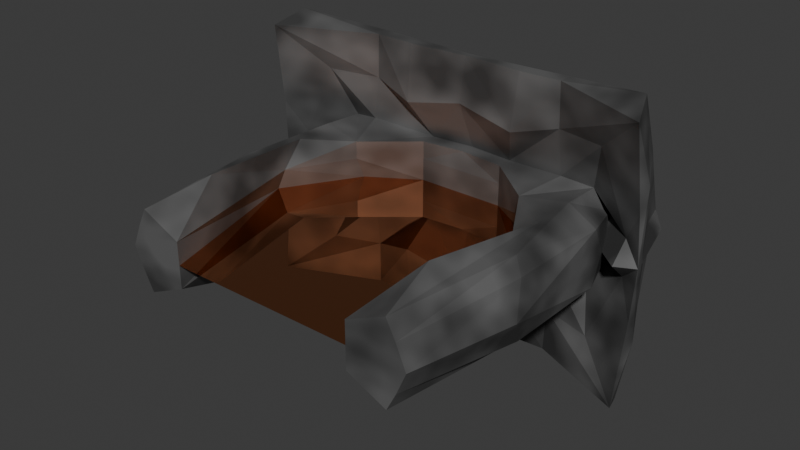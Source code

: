 # Source: Gate.blend  (saved by Blender 4.0.36; exported with 4.5.12 LTS)
import bpy
from mathutils import Matrix  # noqa: F401  (used for matrix-valued properties, if any)

bpy.ops.wm.read_factory_settings(use_empty=True)
scene = bpy.context.scene
scene.name = 'Scene'

# ---- collections
col_collection = bpy.data.collections.new('Collection'); scene.collection.children.link(col_collection)

# ---- materials (node trees are filled in below, after node groups)
mat_material_001 = bpy.data.materials.new('Material.001')
mat_material_001.use_transparent_shadow = False
mat_material_002 = bpy.data.materials.new('Material.002')
mat_material_002.use_transparent_shadow = False

# ---- material node trees
mat_material_001.use_nodes = True; mat_material_001.node_tree.nodes.clear()
_N = mat_material_001.node_tree.nodes; _L = mat_material_001.node_tree.links
n0 = _N.new('ShaderNodeBsdfPrincipled'); n0.name = 'Principled BSDF'; n0.location = (10, 300)
n0.inputs[3].default_value = 1.45
n1 = _N.new('ShaderNodeOutputMaterial'); n1.name = 'Material Output'; n1.location = (300, 300)
n2 = _N.new('ShaderNodeTexNoise'); n2.name = 'Noise Texture'; n2.location = (-510, 243)
n3 = _N.new('ShaderNodeValToRGB'); n3.name = 'Color Ramp'; n3.location = (-325, 270)
while len(n3.color_ramp.elements) > 1: n3.color_ramp.elements.remove(n3.color_ramp.elements[-1])
n3.color_ramp.elements[0].position = 0.3955; n3.color_ramp.elements[0].color = (0.03953, 0.03953, 0.03953, 1.0)
_e = n3.color_ramp.elements.new(0.5955); _e.color = (0.1201, 0.1201, 0.1201, 1.0)
_L.new(n0.outputs[0], n1.inputs[0])
_L.new(n2.outputs[1], n3.inputs[0])
_L.new(n3.outputs[0], n0.inputs[0])
n1.is_active_output = True
mat_material_002.use_nodes = True; mat_material_002.node_tree.nodes.clear()
_N = mat_material_002.node_tree.nodes; _L = mat_material_002.node_tree.links
n0 = _N.new('ShaderNodeBsdfPrincipled'); n0.name = 'Principled BSDF'; n0.location = (10, 300)
n0.inputs[0].default_value = (0.8025, 0.3028, 0.1289, 1.0)
n0.inputs[1].default_value = 1.0
n0.inputs[2].default_value = 0.0
n0.inputs[3].default_value = 1.45
n1 = _N.new('ShaderNodeOutputMaterial'); n1.name = 'Material Output'; n1.location = (300, 300)
_L.new(n0.outputs[0], n1.inputs[0])
n1.is_active_output = True

# ---- world
world_world = bpy.data.worlds.new('World'); scene.world = world_world
world_world.use_nodes = True; world_world.node_tree.nodes.clear()
_N = world_world.node_tree.nodes; _L = world_world.node_tree.links
n0 = _N.new('ShaderNodeOutputWorld'); n0.name = 'World Output'; n0.location = (300, 300)
n1 = _N.new('ShaderNodeBackground'); n1.name = 'Background'; n1.location = (10, 300)
n1.inputs[0].default_value = (0.05088, 0.05088, 0.05088, 1.0)
_L.new(n1.outputs[0], n0.inputs[0])
n0.is_active_output = True
world_world.color = (0.05088, 0.05088, 0.05088)
world_world.use_sun_shadow = False
world_world.sun_shadow_jitter_overblur = 0.0

# ---- meshes
me_cube_001 = bpy.data.meshes.new('Cube.001')
me_cube_001.from_pydata([(4.122, -3.122, 1.828), (4.665, 1.162, 1.447), (4.558, -5.342, 1.382), (5.209, -0.7422, 1.382), (5.346, 5.695, 2.201), (4.748, 2.575, 1.538), (3.209, 2.29, 1.382), (3.761, 6.393, 0.3725), (3.685, 3.794, 1.639), (4.7, 4.046, 1.458), (6.325, 4.293, 3.113), (3.518, 5.449, 2.192), (3.518, 3.794, 3.113), (1.818, 4.345, 2.54), (5.227, 3.324, 3.18), (1.518, 3.7, 1.382), (3.164, 6.281, 0.4934), (1.518, 4.241, 1.382), (5.5, 6.674, -2.972e-07), (4.459, 6.028, 1.899), (2.841, 6.036, 1.136), (4.459, 6.221, 1.372), (1.763, 5.999, 0.9119), (3.571, 6.221, 1.272), (2.277, 5.772, 2.05), (2.401, 6.123, 1.354), (3.181, 6.218, 1.309), (4.015, 6.221, 1.301), (2.001, 3.46, 2.705), (2.356, 4.609, 2.821), (6.426, 3.38, 5.027), (3.476, 4.265, 4.61), (3.476, 3.767, 4.61), (6.816, 2.33, 4.61), (2.07, 3.696, 4.61), (2.07, 4.174, 4.609), (4.548, 6.22, 0.6408), (3.209, -5.342, 0.7718), (4.385, 0.1411, 0.7718), (4.872, -5.342, 0.7718), (5.635, -1.109, 0.9946), (3.209, 2.29, 0.7718), (5.695, 2.59, 0.9685), (5.209, 4.241, 0.7718), (6.325, 4.499, 0.633), (6.325, 3.234, 0.633), (1.518, 3.7, 0.7718), (1.708, 6.674, -3.591e-07), (2.468, 6.178, 0.5009), (6.983, 3.045, 2.559), (6.918, 2.747, 1.777), (3.633, 6.674, -5.632e-07), (3.196, 6.674, -4.93e-07), (4.792, 6.674, -3.058e-07), (4.653, 6.674, -4.46e-07), (3.209, -5.342, 1.565e-07), (4.745, 0.1411, -8.319e-08), (5.209, -5.342, 1.565e-07), (5.989, -1.752, -4.392e-10), (3.209, 2.645, -1.926e-07), (5.667, 3.09, -2.121e-07), (5.346, 3.382, -2.249e-07), (6.295, 5.553, -2.647e-07), (6.325, 2.54, -1.881e-07), (1.518, 3.7, -2.388e-07), (2.719, 6.674, -3.987e-07), (6.914, 3.194, -2.166e-07), (6.977, 2.867, -2.023e-07), (1.748, 5.522, 1.304), (1.748, 4.683, 1.881), (1.723, 5.953, 0.5919), (1.933, 5.6, 1.328), (1.874, 6.08, 0.5581), (1.922, 4.76, 1.902), (4.173, 6.04, 0.9362), (3.882, 6.567, -3.495e-07), (3.251, 6.083, 0.6355), (5.2, 4.65, 3.368), (4.662, 5.753, 2.835), (3.656, 5.742, 0.6862), (3.8, 6.149, 0.5982), (3.532, 6.175, 0.5873), (3.967, 6.133, 0.7271), (3.058, 5.54, 1.865), (2.895, 5.764, 0.7844), (0.0, 4.332, 3.064), (0.0, 3.845, 1.396), (0.0, 4.351, 1.397), (0.0, 5.785, 0.6151), (0.0, 3.577, 3.113), (0.0, 3.818, 4.61), (0.0, 4.052, 4.61), (0.0, 3.7, 0.7718), (0.0, 6.674, -3.375e-07), (0.0, 3.7, -2.388e-07), (0.0, 4.534, 0.7695), (0.0, 4.351, 1.355), (0.0, 6.606, -3.025e-07), (5.008, 6.21, 0.4853), (4.634, 6.684, -4e-07), (4.122, -3.122, -1.828), (4.665, 1.162, -1.447), (4.558, -5.342, -1.382), (5.209, -0.7422, -1.382), (5.346, 5.695, -2.201), (4.748, 2.575, -1.538), (3.209, 2.29, -1.382), (3.761, 6.393, -0.3725), (3.685, 3.794, -1.639), (4.7, 4.046, -1.458), (6.325, 4.293, -3.113), (3.518, 5.449, -2.192), (3.518, 3.794, -3.113), (1.818, 4.345, -2.54), (5.227, 3.324, -3.18), (1.518, 3.7, -1.382), (3.164, 6.281, -0.4934), (1.518, 4.241, -1.382), (4.459, 6.028, -1.899), (2.841, 6.036, -1.136), (4.459, 6.221, -1.372), (1.763, 5.999, -0.9119), (3.571, 6.221, -1.272), (2.277, 5.772, -2.05), (2.401, 6.123, -1.354), (3.181, 6.218, -1.309), (4.015, 6.221, -1.301), (2.001, 3.46, -2.705), (2.356, 4.609, -2.821), (6.426, 3.38, -5.027), (3.476, 4.265, -4.61), (3.476, 3.767, -4.61), (6.816, 2.33, -4.61), (2.07, 3.696, -4.61), (2.07, 4.174, -4.609), (4.548, 6.22, -0.6408), (3.209, -5.342, -0.7718), (4.385, 0.1411, -0.7718), (4.872, -5.342, -0.7718), (5.635, -1.109, -0.9946), (3.209, 2.29, -0.7718), (5.695, 2.59, -0.9685), (5.209, 4.241, -0.7718), (6.325, 4.499, -0.633), (6.325, 3.234, -0.633), (1.518, 3.7, -0.7718), (2.468, 6.178, -0.5009), (6.983, 3.045, -2.559), (6.918, 2.747, -1.777), (1.748, 5.522, -1.304), (1.748, 4.683, -1.881), (1.723, 5.953, -0.5919), (1.933, 5.6, -1.328), (1.874, 6.08, -0.5581), (1.922, 4.76, -1.902), (4.173, 6.04, -0.9362), (3.251, 6.083, -0.6355), (5.2, 4.65, -3.368), (4.662, 5.753, -2.835), (3.656, 5.742, -0.6862), (3.8, 6.149, -0.5982), (3.532, 6.175, -0.5873), (3.967, 6.133, -0.7271), (3.058, 5.54, -1.865), (2.895, 5.764, -0.7844), (0.0, 4.332, -3.064), (0.0, 3.845, -1.396), (0.0, 4.351, -1.397), (0.0, 5.785, -0.6151), (0.0, 3.577, -3.113), (0.0, 3.818, -4.61), (0.0, 4.052, -4.61), (0.0, 3.7, -0.7718), (0.0, 4.534, -0.7695), (0.0, 4.351, -1.355), (5.008, 6.21, -0.4853), (-4.122, -3.122, 1.828), (-4.665, 1.162, 1.447), (-4.558, -5.342, 1.382), (-5.209, -0.7422, 1.382), (-5.346, 5.695, 2.201), (-4.748, 2.575, 1.538), (-3.209, 2.29, 1.382), (-3.761, 6.393, 0.3725), (-3.685, 3.794, 1.639), (-4.7, 4.046, 1.458), (-6.325, 4.293, 3.113), (-3.518, 5.449, 2.192), (-3.518, 3.794, 3.113), (-1.818, 4.345, 2.54), (-5.227, 3.324, 3.18), (-1.518, 3.7, 1.382), (-3.164, 6.281, 0.4934), (-1.518, 4.241, 1.382), (-5.5, 6.674, -2.972e-07), (-4.459, 6.028, 1.899), (-2.841, 6.036, 1.136), (-4.459, 6.221, 1.372), (-1.763, 5.999, 0.9119), (-3.571, 6.221, 1.272), (-2.277, 5.772, 2.05), (-2.401, 6.123, 1.354), (-3.181, 6.218, 1.309), (-4.015, 6.221, 1.301), (-2.001, 3.46, 2.705), (-2.356, 4.609, 2.821), (-6.426, 3.38, 5.027), (-3.476, 4.265, 4.61), (-3.476, 3.767, 4.61), (-6.816, 2.33, 4.61), (-2.07, 3.696, 4.61), (-2.07, 4.174, 4.609), (-4.548, 6.22, 0.6408), (-3.209, -5.342, 0.7718), (-4.385, 0.1411, 0.7718), (-4.872, -5.342, 0.7718), (-5.635, -1.109, 0.9946), (-3.209, 2.29, 0.7718), (-5.695, 2.59, 0.9685), (-5.209, 4.241, 0.7718), (-6.325, 4.499, 0.633), (-6.325, 3.234, 0.633), (-1.518, 3.7, 0.7718), (-1.708, 6.674, -3.591e-07), (-2.468, 6.178, 0.5009), (-6.983, 3.045, 2.559), (-6.918, 2.747, 1.777), (-3.633, 6.674, -5.632e-07), (-3.196, 6.674, -4.93e-07), (-4.792, 6.674, -3.058e-07), (-4.653, 6.674, -4.46e-07), (-3.209, -5.342, 1.565e-07), (-4.745, 0.1411, -8.319e-08), (-5.209, -5.342, 1.565e-07), (-5.989, -1.752, -4.392e-10), (-3.209, 2.645, -1.926e-07), (-5.667, 3.09, -2.121e-07), (-5.346, 3.382, -2.249e-07), (-6.295, 5.553, -2.647e-07), (-6.325, 2.54, -1.881e-07), (-1.518, 3.7, -2.388e-07), (-2.719, 6.674, -3.987e-07), (-6.914, 3.194, -2.166e-07), (-6.977, 2.867, -2.023e-07), (-1.748, 5.522, 1.304), (-1.748, 4.683, 1.881), (-1.723, 5.953, 0.5919), (-1.933, 5.6, 1.328), (-1.874, 6.08, 0.5581), (-1.922, 4.76, 1.902), (-4.173, 6.04, 0.9362), (-3.882, 6.567, -3.495e-07), (-3.251, 6.083, 0.6355), (-5.2, 4.65, 3.368), (-4.662, 5.753, 2.835), (-3.656, 5.742, 0.6862), (-3.8, 6.149, 0.5982), (-3.532, 6.175, 0.5873), (-3.967, 6.133, 0.7271), (-3.058, 5.54, 1.865), (-2.895, 5.764, 0.7844), (-5.008, 6.21, 0.4853), (-4.634, 6.684, -4e-07), (-4.122, -3.122, -1.828), (-4.665, 1.162, -1.447), (-4.558, -5.342, -1.382), (-5.209, -0.7422, -1.382), (-5.346, 5.695, -2.201), (-4.748, 2.575, -1.538), (-3.209, 2.29, -1.382), (-3.761, 6.393, -0.3725), (-3.685, 3.794, -1.639), (-4.7, 4.046, -1.458), (-6.325, 4.293, -3.113), (-3.518, 5.449, -2.192), (-3.518, 3.794, -3.113), (-1.818, 4.345, -2.54), (-5.227, 3.324, -3.18), (-1.518, 3.7, -1.382), (-3.164, 6.281, -0.4934), (-1.518, 4.241, -1.382), (-4.459, 6.028, -1.899), (-2.841, 6.036, -1.136), (-4.459, 6.221, -1.372), (-1.763, 5.999, -0.9119), (-3.571, 6.221, -1.272), (-2.277, 5.772, -2.05), (-2.401, 6.123, -1.354), (-3.181, 6.218, -1.309), (-4.015, 6.221, -1.301), (-2.001, 3.46, -2.705), (-2.356, 4.609, -2.821), (-6.426, 3.38, -5.027), (-3.476, 4.265, -4.61), (-3.476, 3.767, -4.61), (-6.816, 2.33, -4.61), (-2.07, 3.696, -4.61), (-2.07, 4.174, -4.609), (-4.548, 6.22, -0.6408), (-3.209, -5.342, -0.7718), (-4.385, 0.1411, -0.7718), (-4.872, -5.342, -0.7718), (-5.635, -1.109, -0.9946), (-3.209, 2.29, -0.7718), (-5.695, 2.59, -0.9685), (-5.209, 4.241, -0.7718), (-6.325, 4.499, -0.633), (-6.325, 3.234, -0.633), (-1.518, 3.7, -0.7718), (-2.468, 6.178, -0.5009), (-6.983, 3.045, -2.559), (-6.918, 2.747, -1.777), (-1.748, 5.522, -1.304), (-1.748, 4.683, -1.881), (-1.723, 5.953, -0.5919), (-1.933, 5.6, -1.328), (-1.874, 6.08, -0.5581), (-1.922, 4.76, -1.902), (-4.173, 6.04, -0.9362), (-3.251, 6.083, -0.6355), (-5.2, 4.65, -3.368), (-4.662, 5.753, -2.835), (-3.656, 5.742, -0.6862), (-3.8, 6.149, -0.5982), (-3.532, 6.175, -0.5873), (-3.967, 6.133, -0.7271), (-3.058, 5.54, -1.865), (-2.895, 5.764, -0.7844), (-5.008, 6.21, -0.4853)], [], [(39, 40, 3, 2), (2, 3, 1, 0), (37, 39, 2, 0), (4, 18, 21), (25, 22, 70, 72), (1, 3, 5, 6), (38, 1, 6, 41), (48, 47, 22, 25), (27, 21, 7), (26, 23, 7, 16), (4, 19, 74, 78), (6, 5, 9, 8), (28, 12, 32, 34), (17, 8, 12, 28), (8, 9, 14, 12), (10, 11, 31, 30), (6, 8, 17, 15), (41, 6, 15, 46), (26, 20, 76, 81), (13, 29, 73, 69), (25, 26, 16), (24, 20, 26, 25), (10, 4, 78, 77), (23, 27, 7), (27, 23, 80, 82), (19, 4, 21, 27), (32, 33, 30, 31), (32, 31, 35, 34), (11, 29, 35, 31), (12, 14, 33, 32), (44, 10, 30, 49), (14, 45, 50, 33), (33, 50, 49, 30), (9, 43, 45, 14), (5, 42, 43, 9), (3, 40, 42, 5), (0, 1, 38, 37), (7, 21, 36), (4, 18, 98, 36, 21), (18, 4, 10, 44), (16, 48, 25), (36, 54, 51, 7), (50, 45, 63, 67), (42, 40, 58, 60), (48, 16, 52, 65), (44, 49, 66, 62), (38, 41, 59, 56), (39, 37, 55, 57), (16, 7, 51, 52), (43, 42, 60, 61), (49, 50, 67, 66), (40, 39, 57, 58), (37, 38, 56, 55), (47, 48, 65), (41, 46, 64, 59), (44, 62, 53, 18), (45, 43, 61, 63), (98, 18, 53, 99), (29, 13, 35), (71, 68, 69, 73), (68, 71, 72, 70), (29, 24, 71, 73), (24, 25, 72, 71), (78, 74, 75, 79, 77), (75, 76, 84, 83, 79), (76, 75, 80, 81), (75, 74, 82, 80), (29, 11, 79, 83), (23, 26, 81, 80), (11, 10, 77, 79), (24, 29, 83, 84), (19, 27, 82, 74), (20, 24, 84, 76), (13, 69, 96, 85), (69, 68, 95, 96), (70, 22, 88, 97), (68, 70, 97, 95), (15, 17, 87, 86), (34, 35, 91, 90), (46, 15, 86, 92), (64, 46, 92, 94), (28, 34, 90, 89), (22, 47, 93, 88), (17, 28, 89, 87), (35, 13, 85, 91), (36, 98, 99, 54), (138, 102, 103, 139), (102, 100, 101, 103), (136, 100, 102, 138), (104, 18, 120), (124, 153, 151, 121), (101, 106, 105, 103), (137, 140, 106, 101), (146, 124, 121, 47), (126, 107, 120), (125, 116, 107, 122), (104, 158, 155, 118), (106, 108, 109, 105), (127, 133, 131, 112), (117, 127, 112, 108), (108, 112, 114, 109), (110, 129, 130, 111), (106, 115, 117, 108), (140, 145, 115, 106), (125, 161, 156, 119), (113, 150, 154, 128), (124, 116, 125), (123, 124, 125, 119), (110, 157, 158, 104), (122, 107, 126), (126, 162, 160, 122), (118, 126, 120, 104), (131, 130, 129, 132), (131, 133, 134, 130), (111, 130, 134, 128), (112, 131, 132, 114), (143, 147, 129, 110), (114, 132, 148, 144), (132, 129, 147, 148), (109, 114, 144, 142), (105, 109, 142, 141), (103, 105, 141, 139), (100, 136, 137, 101), (107, 135, 120), (120, 18, 175, 135), (18, 143, 110, 104), (116, 124, 146), (135, 107, 51, 54), (148, 67, 63, 144), (141, 60, 58, 139), (146, 65, 52, 116), (143, 62, 66, 147), (137, 56, 59, 140), (138, 57, 55, 136), (116, 52, 51, 107), (142, 61, 60, 141), (147, 66, 67, 148), (139, 58, 57, 138), (136, 55, 56, 137), (47, 65, 146), (140, 59, 64, 145), (143, 18, 53, 62), (144, 63, 61, 142), (175, 99, 53, 18), (128, 134, 113), (152, 154, 150, 149), (149, 151, 153, 152), (128, 154, 152, 123), (123, 152, 153, 124), (158, 157, 159, 75, 155), (75, 159, 163, 164, 156), (156, 161, 160, 75), (75, 160, 162, 155), (128, 163, 159, 111), (122, 160, 161, 125), (111, 159, 157, 110), (123, 164, 163, 128), (118, 155, 162, 126), (119, 156, 164, 123), (113, 165, 174, 150), (150, 174, 173, 149), (151, 97, 168, 121), (149, 173, 97, 151), (115, 166, 167, 117), (133, 170, 171, 134), (145, 172, 166, 115), (64, 94, 172, 145), (127, 169, 170, 133), (121, 168, 93, 47), (117, 167, 169, 127), (134, 171, 165, 113), (135, 54, 99, 175), (215, 178, 179, 216), (178, 176, 177, 179), (213, 176, 178, 215), (180, 197, 194), (201, 248, 246, 198), (177, 182, 181, 179), (214, 217, 182, 177), (224, 201, 198, 223), (203, 183, 197), (202, 192, 183, 199), (180, 254, 250, 195), (182, 184, 185, 181), (204, 210, 208, 188), (193, 204, 188, 184), (184, 188, 190, 185), (186, 206, 207, 187), (182, 191, 193, 184), (217, 222, 191, 182), (202, 257, 252, 196), (189, 245, 249, 205), (201, 192, 202), (200, 201, 202, 196), (186, 253, 254, 180), (199, 183, 203), (203, 258, 256, 199), (195, 203, 197, 180), (208, 207, 206, 209), (208, 210, 211, 207), (187, 207, 211, 205), (188, 208, 209, 190), (220, 225, 206, 186), (190, 209, 226, 221), (209, 206, 225, 226), (185, 190, 221, 219), (181, 185, 219, 218), (179, 181, 218, 216), (176, 213, 214, 177), (183, 212, 197), (180, 197, 212, 261, 194), (194, 220, 186, 180), (192, 201, 224), (212, 183, 227, 230), (226, 243, 239, 221), (218, 236, 234, 216), (224, 241, 228, 192), (220, 238, 242, 225), (214, 232, 235, 217), (215, 233, 231, 213), (192, 228, 227, 183), (219, 237, 236, 218), (225, 242, 243, 226), (216, 234, 233, 215), (213, 231, 232, 214), (223, 241, 224), (217, 235, 240, 222), (220, 194, 229, 238), (221, 239, 237, 219), (261, 262, 229, 194), (205, 211, 189), (247, 249, 245, 244), (244, 246, 248, 247), (205, 249, 247, 200), (200, 247, 248, 201), (254, 253, 255, 251, 250), (251, 255, 259, 260, 252), (252, 257, 256, 251), (251, 256, 258, 250), (205, 259, 255, 187), (199, 256, 257, 202), (187, 255, 253, 186), (200, 260, 259, 205), (195, 250, 258, 203), (196, 252, 260, 200), (189, 85, 96, 245), (245, 96, 95, 244), (246, 97, 88, 198), (244, 95, 97, 246), (191, 86, 87, 193), (210, 90, 91, 211), (222, 92, 86, 191), (240, 94, 92, 222), (204, 89, 90, 210), (198, 88, 93, 223), (193, 87, 89, 204), (211, 91, 85, 189), (212, 230, 262, 261), (301, 302, 266, 265), (265, 266, 264, 263), (299, 301, 265, 263), (267, 283, 194), (287, 284, 314, 316), (264, 266, 268, 269), (300, 264, 269, 303), (309, 223, 284, 287), (289, 283, 270), (288, 285, 270, 279), (267, 281, 318, 321), (269, 268, 272, 271), (290, 275, 294, 296), (280, 271, 275, 290), (271, 272, 277, 275), (273, 274, 293, 292), (269, 271, 280, 278), (303, 269, 278, 308), (288, 282, 319, 324), (276, 291, 317, 313), (287, 288, 279), (286, 282, 288, 287), (273, 267, 321, 320), (285, 289, 270), (289, 285, 323, 325), (281, 267, 283, 289), (294, 295, 292, 293), (294, 293, 297, 296), (274, 291, 297, 293), (275, 277, 295, 294), (306, 273, 292, 310), (277, 307, 311, 295), (295, 311, 310, 292), (272, 305, 307, 277), (268, 304, 305, 272), (266, 302, 304, 268), (263, 264, 300, 299), (270, 283, 298), (283, 298, 328, 194), (194, 267, 273, 306), (279, 309, 287), (298, 230, 227, 270), (311, 307, 239, 243), (304, 302, 234, 236), (309, 279, 228, 241), (306, 310, 242, 238), (300, 303, 235, 232), (301, 299, 231, 233), (279, 270, 227, 228), (305, 304, 236, 237), (310, 311, 243, 242), (302, 301, 233, 234), (299, 300, 232, 231), (223, 309, 241), (303, 308, 240, 235), (306, 238, 229, 194), (307, 305, 237, 239), (328, 194, 229, 262), (291, 276, 297), (315, 312, 313, 317), (312, 315, 316, 314), (291, 286, 315, 317), (286, 287, 316, 315), (321, 318, 251, 322, 320), (251, 319, 327, 326, 322), (319, 251, 323, 324), (251, 318, 325, 323), (291, 274, 322, 326), (285, 288, 324, 323), (274, 273, 320, 322), (286, 291, 326, 327), (281, 289, 325, 318), (282, 286, 327, 319), (276, 313, 174, 165), (313, 312, 173, 174), (314, 284, 168, 97), (312, 314, 97, 173), (278, 280, 167, 166), (296, 297, 171, 170), (308, 278, 166, 172), (240, 308, 172, 94), (290, 296, 170, 169), (284, 223, 93, 168), (280, 290, 169, 167), (297, 276, 165, 171), (298, 328, 262, 230)])
_uv = me_cube_001.uv_layers.new(name='UVMap')
_uv.uv.foreach_set('vector', [0.3378, 0.4229, 0.3309, 0.5453, 0.3189, 0.5592, 0.3189, 0.425, 0.4055, 0.432, 0.5471, 0.4119, 0.6058, 0.4287, 0.4748, 0.4455, 0.4042, 0.4736, 0.4042, 0.4223, 0.4055, 0.432, 0.4748, 0.4455, 0.6234, 0.36, 0.554, 0.3636, 0.597, 0.332, 0.559, 0.8965, 0.5727, 0.8769, 0.5826, 0.8756, 0.5836, 0.8803, 0.6058, 0.4287, 0.5471, 0.4119, 0.6495, 0.4261, 0.6404, 0.4736, 0.573, 0.4373, 0.6058, 0.4287, 0.6404, 0.4736, 0.6392, 0.4736, 0.5702, 0.2707, 0.554, 0.2467, 0.5831, 0.2492, 0.5966, 0.2687, 0.5948, 0.3183, 0.597, 0.332, 0.5659, 0.3103, 0.595, 0.2926, 0.5939, 0.3046, 0.5659, 0.3103, 0.5698, 0.2921, 0.6234, 0.36, 0.6135, 0.3322, 0.5838, 0.3235, 0.6428, 0.3388, 0.6404, 0.4736, 0.6495, 0.4261, 0.6947, 0.4276, 0.6873, 0.4589, 0.2261, 0.1535, 0.2389, 0.1067, 0.285, 0.108, 0.285, 0.1514, 0.1856, 0.1684, 0.1934, 0.1016, 0.2389, 0.1067, 0.2261, 0.1535, 0.1934, 0.1016, 0.1879, 0.07026, 0.2408, 0.05398, 0.2389, 0.1067, 0.6536, 0.392, 0.6234, 0.304, 0.6998, 0.3041, 0.7141, 0.3962, 0.6404, 0.4736, 0.6873, 0.4589, 0.7005, 0.5258, 0.6839, 0.5258, 0.3843, 0.7093, 0.4031, 0.7093, 0.4037, 0.7615, 0.3849, 0.7615, 0.15, 0.8796, 0.1584, 0.8879, 0.1418, 0.8988, 0.133, 0.8976, 0.6359, 0.253, 0.6442, 0.2692, 0.6156, 0.2557, 0.6151, 0.2505, 0.5966, 0.2687, 0.595, 0.2926, 0.5698, 0.2921, 0.301, 0.6915, 0.301, 0.673, 0.3031, 0.6611, 0.3085, 0.6847, 0.6536, 0.392, 0.6234, 0.36, 0.6428, 0.3388, 0.661, 0.3568, 0.5939, 0.3046, 0.5948, 0.3183, 0.5659, 0.3103, 0.1254, 0.8721, 0.1382, 0.8771, 0.1253, 0.8948, 0.1215, 0.8895, 0.6135, 0.3322, 0.6234, 0.36, 0.597, 0.332, 0.5948, 0.3183, 0.36, 0.3176, 0.4042, 0.4206, 0.371, 0.4086, 0.3446, 0.3176, 0.36, 0.3176, 0.3446, 0.3176, 0.3474, 0.2742, 0.3622, 0.2742, 0.6234, 0.304, 0.6442, 0.2692, 0.6999, 0.2609, 0.6998, 0.3041, 0.2389, 0.1067, 0.2408, 0.05398, 0.2845, 0.004972, 0.285, 0.108, 0.7797, 0.5325, 0.7859, 0.456, 0.8141, 0.3969, 0.8279, 0.4731, 0.2408, 0.05398, 0.1621, 0.02011, 0.1972, 0.001825, 0.2845, 0.004972, 0.8483, 0.4098, 0.8364, 0.4972, 0.8279, 0.4731, 0.8141, 0.3969, 0.1879, 0.07026, 0.1668, 0.05455, 0.1621, 0.02011, 0.2408, 0.05398, 0.6495, 0.4261, 0.6488, 0.3969, 0.6992, 0.4119, 0.6947, 0.4276, 0.5471, 0.4119, 0.535, 0.3987, 0.6488, 0.3969, 0.6495, 0.4261, 0.8585, 0.1676, 0.8702, 0.03492, 0.8911, 0.06754, 0.8911, 0.2406, 0.5659, 0.3103, 0.597, 0.332, 0.5744, 0.3348, 0.6234, 0.36, 0.554, 0.3636, 0.5697, 0.349, 0.5744, 0.3348, 0.597, 0.332, 0.7087, 0.552, 0.7371, 0.4841, 0.7859, 0.456, 0.7797, 0.5325, 0.5698, 0.2921, 0.5702, 0.2707, 0.5966, 0.2687, 0.5744, 0.3348, 0.554, 0.3375, 0.554, 0.306, 0.5659, 0.3103, 0.1972, 0.001825, 0.1621, 0.02011, 0.1423, 0.02011, 0.1424, 6.226e-09, 0.3317, 0.6563, 0.3309, 0.5453, 0.3616, 0.5235, 0.3616, 0.6715, 0.5702, 0.2707, 0.5698, 0.2921, 0.554, 0.2925, 0.554, 0.2778, 0.7797, 0.5325, 0.8279, 0.4731, 0.823, 0.552, 0.7478, 0.552, 0.8911, 0.06754, 0.8911, 0.01069, 0.9149, -3.205e-09, 0.9149, 0.06512, 0.2705, 0.7924, 0.2705, 0.8437, 0.2467, 0.8437, 0.2467, 0.782, 0.5698, 0.2921, 0.5659, 0.3103, 0.554, 0.306, 0.554, 0.2925, 0.3378, 0.7093, 0.3317, 0.6563, 0.3616, 0.6715, 0.3616, 0.6825, 0.8279, 0.4731, 0.8364, 0.4972, 0.8332, 0.552, 0.823, 0.552, 0.3309, 0.5453, 0.3378, 0.4229, 0.3616, 0.4206, 0.3616, 0.5235, 0.8911, 0.2406, 0.8911, 0.06754, 0.9149, 0.06512, 0.9149, 0.2406, 0.554, 0.2467, 0.5702, 0.2707, 0.554, 0.2778, 0.3843, 0.7093, 0.3849, 0.7615, 0.3611, 0.7615, 0.3606, 0.7093, 0.7797, 0.5325, 0.7478, 0.552, 0.7039, 0.552, 0.7087, 0.552, 0.1756, 0.8269, 0.1878, 0.782, 0.1993, 0.808, 0.1878, 0.8461, 0.5697, 0.349, 0.554, 0.3636, 0.554, 0.3417, 0.554, 0.3369, 0.6442, 0.2692, 0.6359, 0.253, 0.6999, 0.2609, 0.301, 0.7188, 0.3067, 0.7213, 0.3063, 0.7459, 0.301, 0.7434, 0.3123, 0.7199, 0.3178, 0.7188, 0.3178, 0.7433, 0.3132, 0.7425, 0.7324, 0.3103, 0.741, 0.3513, 0.7202, 0.3623, 0.7141, 0.3319, 0.741, 0.3513, 0.7345, 0.3747, 0.7141, 0.3892, 0.7202, 0.3623, 0.6491, 0.772, 0.6389, 0.83, 0.6447, 0.8615, 0.6249, 0.8341, 0.6249, 0.7484, 0.5542, 0.3138, 0.5745, 0.295, 0.5796, 0.2845, 0.6132, 0.2897, 0.5766, 0.3079, 0.1418, 0.8988, 0.1174, 0.9115, 0.1253, 0.8948, 0.133, 0.8976, 0.1174, 0.9115, 0.1174, 0.8815, 0.1215, 0.8895, 0.1253, 0.8948, 0.6442, 0.2692, 0.6234, 0.304, 0.5766, 0.3079, 0.6132, 0.2897, 0.1382, 0.8771, 0.15, 0.8796, 0.133, 0.8976, 0.1253, 0.8948, 0.6234, 0.304, 0.6536, 0.392, 0.661, 0.3568, 0.5766, 0.3079, 0.6186, 0.2653, 0.6442, 0.2692, 0.6132, 0.2897, 0.5796, 0.2845, 0.1179, 0.8505, 0.1254, 0.8721, 0.1215, 0.8895, 0.1174, 0.8815, 0.3086, 0.5719, 0.3151, 0.5441, 0.3162, 0.5834, 0.3086, 0.5874, 0.6359, 0.253, 0.6151, 0.2505, 0.5994, 0.1971, 0.6521, 0.197, 0.6151, 0.2505, 0.596, 0.2494, 0.581, 0.1969, 0.5994, 0.1971, 0.5826, 0.8756, 0.5727, 0.8769, 0.582, 0.8224, 0.6006, 0.8224, 0.06961, 0.8869, 0.05875, 0.8823, 0.05875, 0.8258, 0.1174, 0.8466, 0.6839, 0.5258, 0.7005, 0.5258, 0.7039, 0.5726, 0.6883, 0.5726, 0.3622, 0.2742, 0.3474, 0.2742, 0.3512, 0.2103, 0.3584, 0.2103, 0.3849, 0.7615, 0.4037, 0.7615, 0.4042, 0.8083, 0.3849, 0.8083, 0.3611, 0.7615, 0.3849, 0.7615, 0.3849, 0.8083, 0.3611, 0.8083, 0.2261, 0.1535, 0.285, 0.1514, 0.2851, 0.2153, 0.2388, 0.2153, 0.5831, 0.2492, 0.554, 0.2467, 0.554, 0.194, 0.5743, 0.1952, 0.1856, 0.1684, 0.2261, 0.1535, 0.2388, 0.2153, 0.1861, 0.2153, 0.6999, 0.2609, 0.6359, 0.253, 0.6521, 0.197, 0.7001, 0.1972, 0.5744, 0.3348, 0.5697, 0.349, 0.554, 0.3369, 0.554, 0.3375, 0.3854, 0.4229, 0.4042, 0.425, 0.4042, 0.5592, 0.3923, 0.5453, 0.001133, 0.7469, 0.07034, 0.7335, 0.2016, 0.7503, 0.1428, 0.767, -1.331e-08, 0.7053, 0.07034, 0.7335, 0.001133, 0.7469, -1.107e-08, 0.7566, 0.1465, 0.8505, 0.1465, 0.782, 0.1756, 0.8267, 0.517, 0.7484, 0.5416, 0.7646, 0.5405, 0.7693, 0.5306, 0.768, 0.2016, 0.7503, 0.2362, 0.7053, 0.2453, 0.7528, 0.1428, 0.767, 0.1689, 0.7416, 0.2351, 0.7053, 0.2362, 0.7053, 0.2016, 0.7503, 0.5393, 0.2708, 0.5131, 0.2689, 0.5269, 0.2494, 0.554, 0.2467, 0.5146, 0.3185, 0.543, 0.3104, 0.5124, 0.3322, 0.5144, 0.2928, 0.5394, 0.2921, 0.543, 0.3104, 0.5155, 0.3048, 0.4877, 0.3603, 0.4681, 0.3392, 0.5261, 0.3236, 0.4965, 0.3325, 0.2362, 0.7053, 0.283, 0.72, 0.2904, 0.7513, 0.2453, 0.7528, 0.05922, 0.1535, 0.0005519, 0.1514, 0.0005807, 0.108, 0.04677, 0.1067, 0.1004, 0.1684, 0.05922, 0.1535, 0.04677, 0.1067, 0.09226, 0.1016, 0.09226, 0.1016, 0.04677, 0.1067, 0.0445, 0.05398, 0.09793, 0.07026, 0.4618, 0.3924, 0.4042, 0.3969, 0.4157, 0.3047, 0.4884, 0.3043, 0.2362, 0.7053, 0.2797, 0.6531, 0.2963, 0.6531, 0.283, 0.72, 0.3367, 0.7093, 0.3373, 0.7615, 0.3184, 0.7615, 0.3179, 0.7093, 0.3032, 0.8758, 0.2863, 0.8577, 0.295, 0.8566, 0.3116, 0.8677, 0.4793, 0.2534, 0.4991, 0.2507, 0.4984, 0.256, 0.4703, 0.2696, 0.5131, 0.2689, 0.5394, 0.2921, 0.5144, 0.2928, 0.301, 0.6306, 0.3086, 0.6375, 0.303, 0.6611, 0.301, 0.6492, 0.4618, 0.3924, 0.4533, 0.3573, 0.4681, 0.3392, 0.4877, 0.3603, 0.5155, 0.3048, 0.543, 0.3104, 0.5146, 0.3185, 0.2785, 0.8832, 0.2747, 0.8658, 0.2785, 0.8605, 0.2913, 0.8783, 0.4965, 0.3325, 0.5146, 0.3185, 0.5124, 0.3322, 0.4877, 0.3603, 0.3293, 0.3176, 0.3446, 0.3176, 0.3182, 0.4086, 0.2851, 0.4206, 0.3293, 0.3176, 0.3271, 0.2742, 0.3418, 0.2742, 0.3446, 0.3176, 0.4884, 0.3043, 0.4157, 0.3047, 0.4158, 0.2615, 0.4703, 0.2696, 0.04677, 0.1067, 0.0005807, 0.108, 2.921e-08, 0.004972, 0.0445, 0.05398, 0.7797, 0.5716, 0.8279, 0.631, 0.8141, 0.7072, 0.7859, 0.6481, 0.0445, 0.05398, 2.921e-08, 0.004972, 0.08756, 0.001825, 0.1231, 0.02011, 0.8483, 0.6943, 0.8141, 0.7072, 0.8279, 0.631, 0.8364, 0.6069, 0.09793, 0.07026, 0.0445, 0.05398, 0.1231, 0.02011, 0.1192, 0.05455, 0.2453, 0.7528, 0.2904, 0.7513, 0.2952, 0.767, 0.2447, 0.782, 0.1428, 0.767, 0.2453, 0.7528, 0.2447, 0.782, 0.1308, 0.7802, 0.9713, 0.1676, 0.9387, 0.2406, 0.9387, 0.06754, 0.9595, 0.03492, 0.543, 0.3104, 0.5349, 0.3349, 0.5124, 0.3322, 0.1756, 0.8267, 0.1465, 0.782, 0.1606, 0.7982, 0.1744, 0.804, 0.7087, 0.552, 0.7797, 0.5716, 0.7859, 0.6481, 0.7371, 0.62, 0.5394, 0.2921, 0.5131, 0.2689, 0.5393, 0.2708, 0.5349, 0.3349, 0.543, 0.3104, 0.554, 0.306, 0.554, 0.3375, 0.08756, 0.001825, 0.1424, 6.226e-09, 0.1423, 0.02011, 0.1231, 0.02011, 0.3915, 0.6563, 0.3616, 0.6715, 0.3616, 0.5235, 0.3923, 0.5453, 0.5393, 0.2708, 0.554, 0.2778, 0.554, 0.2925, 0.5394, 0.2921, 0.7797, 0.5716, 0.7478, 0.552, 0.823, 0.552, 0.8279, 0.631, 0.9387, 0.06754, 0.9149, 0.06512, 0.9149, -3.205e-09, 0.9387, 0.01069, 0.2229, 0.7924, 0.2467, 0.782, 0.2467, 0.8437, 0.2229, 0.8437, 0.5394, 0.2921, 0.554, 0.2925, 0.554, 0.306, 0.543, 0.3104, 0.3854, 0.7093, 0.3616, 0.6825, 0.3616, 0.6715, 0.3915, 0.6563, 0.8279, 0.631, 0.823, 0.552, 0.8332, 0.552, 0.8364, 0.6069, 0.3923, 0.5453, 0.3616, 0.5235, 0.3616, 0.4206, 0.3854, 0.4229, 0.9387, 0.2406, 0.9149, 0.2406, 0.9149, 0.06512, 0.9387, 0.06754, 0.554, 0.2467, 0.554, 0.2778, 0.5393, 0.2708, 0.3367, 0.7093, 0.3606, 0.7093, 0.3611, 0.7615, 0.3373, 0.7615, 0.7797, 0.5716, 0.7087, 0.552, 0.7039, 0.552, 0.7478, 0.552, 0.301, 0.4976, 0.3177, 0.4824, 0.3188, 0.5222, 0.301, 0.5441, 0.5398, 0.3491, 0.554, 0.3369, 0.554, 0.3417, 0.554, 0.3636, 0.4703, 0.2696, 0.4158, 0.2615, 0.4793, 0.2534, 0.301, 0.7188, 0.301, 0.6939, 0.3063, 0.6915, 0.3067, 0.7162, 0.3123, 0.765, 0.3133, 0.7437, 0.3178, 0.7433, 0.3178, 0.7665, 0.7863, 0.3892, 0.768, 0.3675, 0.7742, 0.3372, 0.795, 0.3481, 0.795, 0.3481, 0.7742, 0.3372, 0.768, 0.3103, 0.7884, 0.3247, 0.6976, 0.8378, 0.6734, 0.8615, 0.6734, 0.7757, 0.6932, 0.7484, 0.6874, 0.7799, 0.5542, 0.3138, 0.5343, 0.308, 0.4983, 0.29, 0.5312, 0.2846, 0.5353, 0.2951, 0.295, 0.8566, 0.2863, 0.8577, 0.2785, 0.8605, 0.2705, 0.8435, 0.2705, 0.8435, 0.2785, 0.8605, 0.2747, 0.8658, 0.2705, 0.8739, 0.4703, 0.2696, 0.4983, 0.29, 0.5343, 0.308, 0.4884, 0.3043, 0.2913, 0.8783, 0.2785, 0.8605, 0.2863, 0.8577, 0.3032, 0.8758, 0.4884, 0.3043, 0.5343, 0.308, 0.4533, 0.3573, 0.4618, 0.3924, 0.4922, 0.2656, 0.5312, 0.2846, 0.4983, 0.29, 0.4703, 0.2696, 0.2709, 0.9049, 0.2705, 0.8739, 0.2747, 0.8658, 0.2785, 0.8832, 0.301, 0.6029, 0.301, 0.5874, 0.3086, 0.5913, 0.3076, 0.6306, 0.4793, 0.2534, 0.4632, 0.1974, 0.5159, 0.1972, 0.4991, 0.2507, 0.4991, 0.2507, 0.5159, 0.1972, 0.5336, 0.197, 0.5156, 0.2496, 0.5405, 0.7693, 0.559, 0.8224, 0.5397, 0.8224, 0.5306, 0.768, 0.01143, 0.8836, 3.538e-09, 0.8222, 0.05875, 0.8432, 0.02296, 0.8869, 0.2797, 0.6531, 0.2841, 0.6063, 0.2997, 0.6063, 0.2963, 0.6531, 0.3271, 0.2742, 0.3309, 0.2103, 0.3381, 0.2103, 0.3418, 0.2742, 0.3373, 0.7615, 0.3373, 0.8083, 0.318, 0.8083, 0.3184, 0.7615, 0.3611, 0.7615, 0.3611, 0.8083, 0.3373, 0.8083, 0.3373, 0.7615, 0.05922, 0.1535, 0.04668, 0.2153, 0.0006012, 0.2153, 0.0005519, 0.1514, 0.8775, 0.2406, 0.8847, 0.295, 0.8585, 0.295, 0.8585, 0.2423, 0.1004, 0.1684, 0.09994, 0.2153, 0.04668, 0.2153, 0.05922, 0.1535, 0.4158, 0.2615, 0.416, 0.1979, 0.4632, 0.1974, 0.4793, 0.2534, 0.5349, 0.3349, 0.554, 0.3375, 0.554, 0.3369, 0.5398, 0.3491, 0.9148, 0.3992, 0.9336, 0.4013, 0.9336, 0.5355, 0.9216, 0.5215, 0.4055, 0.7133, 0.4748, 0.6998, 0.6058, 0.7166, 0.5471, 0.7334, 0.4042, 0.6717, 0.4748, 0.6998, 0.4055, 0.7133, 0.4042, 0.723, 0.6234, 0.03037, 0.597, 0.05709, 0.554, 0.02448, 0.559, 0.7484, 0.5836, 0.7646, 0.5826, 0.7693, 0.5727, 0.768, 0.6058, 0.7166, 0.6404, 0.6717, 0.6495, 0.7191, 0.5471, 0.7334, 0.573, 0.7079, 0.6392, 0.6717, 0.6404, 0.6717, 0.6058, 0.7166, 0.5702, 0.1186, 0.5966, 0.1207, 0.5831, 0.1405, 0.554, 0.1414, 0.5948, 0.07078, 0.5659, 0.07844, 0.597, 0.05709, 0.595, 0.09648, 0.5698, 0.09698, 0.5659, 0.07844, 0.5939, 0.08447, 0.6234, 0.03037, 0.6428, 0.05136, 0.5838, 0.06616, 0.6135, 0.05732, 0.6404, 0.6717, 0.6873, 0.6863, 0.6947, 0.7177, 0.6495, 0.7191, 0.2261, 0.277, 0.285, 0.2792, 0.285, 0.3226, 0.2389, 0.3238, 0.1856, 0.2621, 0.2261, 0.277, 0.2389, 0.3238, 0.1934, 0.329, 0.1934, 0.329, 0.2389, 0.3238, 0.2408, 0.3766, 0.1879, 0.3603, 0.6536, 0.002028, 0.7141, -9.415e-09, 0.6998, 0.08978, 0.6234, 0.08708, 0.6404, 0.6717, 0.6839, 0.6195, 0.7005, 0.6195, 0.6873, 0.6863, 0.3843, 0.9073, 0.3849, 0.8552, 0.4037, 0.8552, 0.4031, 0.9073, 0.184, 0.8752, 0.201, 0.8932, 0.1923, 0.8944, 0.1756, 0.8835, 0.6359, 0.141, 0.6151, 0.1427, 0.6156, 0.1372, 0.6442, 0.124, 0.5966, 0.1207, 0.5698, 0.09698, 0.595, 0.09648, 0.3161, 0.6915, 0.3086, 0.6847, 0.314, 0.6611, 0.3161, 0.673, 0.6536, 0.002028, 0.661, 0.03621, 0.6428, 0.05136, 0.6234, 0.03037, 0.5939, 0.08447, 0.5659, 0.07844, 0.5948, 0.07078, 0.2086, 0.8677, 0.2125, 0.8851, 0.2088, 0.8904, 0.1958, 0.8726, 0.6135, 0.05732, 0.5948, 0.07078, 0.597, 0.05709, 0.6234, 0.03037, 0.36, 0.103, 0.3446, 0.103, 0.371, 0.01201, 0.4042, -2.954e-09, 0.36, 0.103, 0.3622, 0.1465, 0.3474, 0.1465, 0.3446, 0.103, 0.6234, 0.08708, 0.6998, 0.08978, 0.6999, 0.1333, 0.6442, 0.124, 0.2389, 0.3238, 0.285, 0.3226, 0.2845, 0.4256, 0.2408, 0.3766, 0.7827, 0.1356, 0.7345, 0.07618, 0.7483, 0.0, 0.7765, 0.05907, 0.2408, 0.3766, 0.2845, 0.4256, 0.1972, 0.4288, 0.1621, 0.4105, 0.7141, 0.01289, 0.7483, 0.0, 0.7345, 0.07618, 0.7259, 0.1003, 0.1879, 0.3603, 0.2408, 0.3766, 0.1621, 0.4105, 0.1668, 0.376, 0.6495, 0.7191, 0.6947, 0.7177, 0.6992, 0.7334, 0.6488, 0.7484, 0.5471, 0.7334, 0.6495, 0.7191, 0.6488, 0.7484, 0.535, 0.7465, 0.517, 0.9159, 0.4844, 0.9889, 0.4844, 0.8159, 0.5053, 0.7833, 0.5659, 0.07844, 0.5744, 0.05438, 0.597, 0.05709, 0.6234, 0.03037, 0.597, 0.05709, 0.5744, 0.05438, 0.5697, 0.04024, 0.554, 0.02448, 0.8537, 0.1551, 0.7827, 0.1356, 0.7765, 0.05907, 0.8252, 0.08719, 0.5698, 0.09698, 0.5966, 0.1207, 0.5702, 0.1186, 0.5744, 0.05438, 0.5659, 0.07844, 0.554, 0.08203, 0.554, 0.0506, 0.1972, 0.4288, 0.1424, 0.4306, 0.1423, 0.4105, 0.1621, 0.4105, 0.9208, 0.6326, 0.8909, 0.6478, 0.8909, 0.4998, 0.9216, 0.5215, 0.5702, 0.1186, 0.554, 0.1102, 0.554, 0.09552, 0.5698, 0.09698, 0.7827, 0.1356, 0.8146, 0.1551, 0.7394, 0.1551, 0.7345, 0.07618, 0.4844, 0.8159, 0.4606, 0.8135, 0.4606, 0.7484, 0.4844, 0.7591, 0.2229, 0.8541, 0.2467, 0.8437, 0.2467, 0.9055, 0.2229, 0.9055, 0.5698, 0.09698, 0.554, 0.09552, 0.554, 0.08203, 0.5659, 0.07844, 0.9148, 0.6856, 0.8909, 0.6588, 0.8909, 0.6478, 0.9208, 0.6326, 0.7345, 0.07618, 0.7394, 0.1551, 0.7291, 0.1551, 0.7259, 0.1003, 0.9216, 0.5215, 0.8909, 0.4998, 0.8909, 0.3969, 0.9148, 0.3992, 0.4844, 0.9889, 0.4606, 0.9889, 0.4606, 0.8135, 0.4844, 0.8159, 0.554, 0.1414, 0.554, 0.1102, 0.5702, 0.1186, 0.3843, 0.9073, 0.3606, 0.9073, 0.3611, 0.8552, 0.3849, 0.8552, 0.7827, 0.1356, 0.8537, 0.1551, 0.8585, 0.1551, 0.8146, 0.1551, 0.3189, 0.4672, 0.3021, 0.4824, 0.301, 0.4426, 0.3189, 0.4206, 0.5697, 0.04024, 0.554, 0.05117, 0.554, 0.04631, 0.554, 0.02448, 0.6442, 0.124, 0.6999, 0.1333, 0.6359, 0.141, 0.3123, 0.7188, 0.3123, 0.7434, 0.307, 0.7459, 0.3067, 0.7213, 0.3068, 0.7468, 0.3059, 0.7694, 0.301, 0.7704, 0.301, 0.7459, 0.7496, 0.3103, 0.768, 0.3319, 0.7618, 0.3623, 0.741, 0.3513, 0.741, 0.3513, 0.7618, 0.3623, 0.768, 0.3892, 0.7476, 0.3747, 0.6006, 0.772, 0.6249, 0.7484, 0.6249, 0.8341, 0.605, 0.8615, 0.6108, 0.83, 0.5542, 0.07451, 0.5766, 0.08253, 0.6132, 0.1011, 0.5796, 0.1059, 0.5745, 0.09457, 0.1923, 0.8944, 0.201, 0.8932, 0.2088, 0.8904, 0.2167, 0.9071, 0.2167, 0.9071, 0.2088, 0.8904, 0.2125, 0.8851, 0.2167, 0.877, 0.6442, 0.124, 0.6132, 0.1011, 0.5766, 0.08253, 0.6234, 0.08708, 0.1958, 0.8726, 0.2088, 0.8904, 0.201, 0.8932, 0.184, 0.8752, 0.6234, 0.08708, 0.5766, 0.08253, 0.661, 0.03621, 0.6536, 0.002028, 0.6186, 0.1249, 0.5796, 0.1059, 0.6132, 0.1011, 0.6442, 0.124, 0.2162, 0.8461, 0.2167, 0.877, 0.2125, 0.8851, 0.2086, 0.8677, 0.3086, 0.5719, 0.3086, 0.5874, 0.301, 0.5834, 0.3021, 0.5441, 0.6359, 0.141, 0.6521, 0.197, 0.5994, 0.1971, 0.6151, 0.1427, 0.6151, 0.1427, 0.5994, 0.1971, 0.581, 0.1969, 0.596, 0.1416, 0.5826, 0.7693, 0.6006, 0.8224, 0.582, 0.8224, 0.5727, 0.768, 0.1057, 0.7852, 0.1174, 0.8466, 0.05875, 0.8258, 0.0943, 0.782, 0.6839, 0.6195, 0.6883, 0.5726, 0.7039, 0.5726, 0.7005, 0.6195, 0.3622, 0.1465, 0.3584, 0.2103, 0.3512, 0.2103, 0.3474, 0.1465, 0.3849, 0.8552, 0.3849, 0.8083, 0.4042, 0.8083, 0.4037, 0.8552, 0.3611, 0.8552, 0.3611, 0.8083, 0.3849, 0.8083, 0.3849, 0.8552, 0.2261, 0.277, 0.2388, 0.2153, 0.2851, 0.2153, 0.285, 0.2792, 0.5831, 0.1405, 0.5743, 0.1952, 0.554, 0.194, 0.554, 0.1414, 0.1856, 0.2621, 0.1861, 0.2153, 0.2388, 0.2153, 0.2261, 0.277, 0.6999, 0.1333, 0.7001, 0.1972, 0.6521, 0.197, 0.6359, 0.141, 0.5744, 0.05438, 0.554, 0.0506, 0.554, 0.05117, 0.5697, 0.04024, 0.8671, 0.3992, 0.8602, 0.5215, 0.8483, 0.5355, 0.8483, 0.4013, 0.001133, 0.4657, 0.1428, 0.4456, 0.2016, 0.4623, 0.07034, 0.4791, -2.197e-08, 0.5073, -2.421e-08, 0.456, 0.001133, 0.4657, 0.07034, 0.4791, 0.1465, 0.8505, 0.1174, 0.8267, 0.1465, 0.782, 0.517, 0.8965, 0.5306, 0.8769, 0.5405, 0.8756, 0.5416, 0.8803, 0.2016, 0.4623, 0.1428, 0.4456, 0.2453, 0.4598, 0.2362, 0.5073, 0.1689, 0.471, 0.2016, 0.4623, 0.2362, 0.5073, 0.2351, 0.5073, 0.5393, 0.1187, 0.554, 0.1414, 0.5269, 0.1406, 0.5131, 0.1209, 0.5146, 0.07096, 0.5124, 0.05728, 0.543, 0.07849, 0.5144, 0.09666, 0.5155, 0.08464, 0.543, 0.07849, 0.5394, 0.09704, 0.4877, 0.03067, 0.4965, 0.05758, 0.5261, 0.06629, 0.4681, 0.05174, 0.2362, 0.5073, 0.2453, 0.4598, 0.2904, 0.4613, 0.283, 0.4926, 0.05922, 0.277, 0.04677, 0.3238, 0.0005807, 0.3226, 0.0005519, 0.2792, 0.1004, 0.2621, 0.09226, 0.329, 0.04677, 0.3238, 0.05922, 0.277, 0.09226, 0.329, 0.09793, 0.3603, 0.0445, 0.3766, 0.04677, 0.3238, 0.4618, 0.002452, 0.4884, 0.08738, 0.4157, 0.09041, 0.4042, 0.0006844, 0.2362, 0.5073, 0.283, 0.4926, 0.2963, 0.5595, 0.2797, 0.5595, 0.3367, 0.9073, 0.3179, 0.9073, 0.3184, 0.8552, 0.3373, 0.8552, 0.279, 0.8144, 0.2705, 0.8062, 0.2872, 0.7952, 0.2959, 0.7963, 0.4793, 0.1413, 0.4703, 0.1244, 0.4984, 0.1375, 0.4991, 0.1429, 0.5131, 0.1209, 0.5144, 0.09666, 0.5394, 0.09704, 0.3162, 0.6306, 0.3162, 0.6492, 0.3143, 0.6611, 0.3086, 0.6375, 0.8432, 0.3103, 0.8432, 0.3616, 0.8279, 0.3764, 0.8219, 0.34, 0.5155, 0.08464, 0.5146, 0.07096, 0.543, 0.07849, 0.3037, 0.8217, 0.2908, 0.8168, 0.3037, 0.7991, 0.3075, 0.8044, 0.4965, 0.05758, 0.4877, 0.03067, 0.5124, 0.05728, 0.5146, 0.07096, 0.3293, 0.103, 0.2851, 2.254e-09, 0.3182, 0.01201, 0.3446, 0.103, 0.3293, 0.103, 0.3446, 0.103, 0.3418, 0.1465, 0.3271, 0.1465, 0.4884, 0.08738, 0.4703, 0.1244, 0.4158, 0.1339, 0.4157, 0.09041, 0.04677, 0.3238, 0.0445, 0.3766, 1.082e-08, 0.4256, 0.0005807, 0.3226, 0.7827, 0.1747, 0.7765, 0.2512, 0.7483, 0.3103, 0.7345, 0.2341, 0.0445, 0.3766, 0.1231, 0.4105, 0.08756, 0.4288, 1.082e-08, 0.4256, 0.7141, 0.2974, 0.7259, 0.21, 0.7345, 0.2341, 0.7483, 0.3103, 0.09793, 0.3603, 0.1192, 0.376, 0.1231, 0.4105, 0.0445, 0.3766, 0.2453, 0.4598, 0.2447, 0.4306, 0.2952, 0.4456, 0.2904, 0.4613, 0.1428, 0.4456, 0.1308, 0.4324, 0.2447, 0.4306, 0.2453, 0.4598, 0.4042, 0.9159, 0.416, 0.7833, 0.4368, 0.8159, 0.4368, 0.9889, 0.543, 0.07849, 0.5124, 0.05728, 0.5349, 0.05447, 0.1174, 0.8267, 0.1186, 0.804, 0.1324, 0.7982, 0.1465, 0.782, 0.8537, 0.1551, 0.8252, 0.2231, 0.7765, 0.2512, 0.7827, 0.1747, 0.5394, 0.09704, 0.5393, 0.1187, 0.5131, 0.1209, 0.5349, 0.05447, 0.554, 0.0506, 0.554, 0.08203, 0.543, 0.07849, 0.08756, 0.4288, 0.1231, 0.4105, 0.1423, 0.4105, 0.1424, 0.4306, 0.8611, 0.6326, 0.8602, 0.5215, 0.8909, 0.4998, 0.8909, 0.6478, 0.5393, 0.1187, 0.5394, 0.09704, 0.554, 0.09552, 0.554, 0.1102, 0.7827, 0.1747, 0.7345, 0.2341, 0.7394, 0.1551, 0.8146, 0.1551, 0.4368, 0.8159, 0.4368, 0.7591, 0.4606, 0.7484, 0.4606, 0.8135, 0.2705, 0.8541, 0.2705, 0.9055, 0.2467, 0.9055, 0.2467, 0.8437, 0.5394, 0.09704, 0.543, 0.07849, 0.554, 0.08203, 0.554, 0.09552, 0.8671, 0.6856, 0.8611, 0.6326, 0.8909, 0.6478, 0.8909, 0.6588, 0.7345, 0.2341, 0.7259, 0.21, 0.7291, 0.1551, 0.7394, 0.1551, 0.8602, 0.5215, 0.8671, 0.3992, 0.8909, 0.3969, 0.8909, 0.4998, 0.4368, 0.9889, 0.4368, 0.8159, 0.4606, 0.8135, 0.4606, 0.9889, 0.554, 0.1414, 0.5393, 0.1187, 0.554, 0.1102, 0.3367, 0.9073, 0.3373, 0.8552, 0.3611, 0.8552, 0.3606, 0.9073, 0.7827, 0.1747, 0.8146, 0.1551, 0.8585, 0.1551, 0.8537, 0.1551, 0.2229, 0.801, 0.2108, 0.8459, 0.1993, 0.8201, 0.2108, 0.782, 0.5398, 0.04031, 0.554, 0.02448, 0.554, 0.04631, 0.554, 0.05117, 0.4703, 0.1244, 0.4793, 0.1413, 0.4158, 0.1339, 0.3142, 0.7188, 0.3085, 0.7162, 0.3089, 0.6915, 0.3142, 0.6939, 0.7034, 0.7702, 0.6976, 0.7714, 0.6976, 0.7484, 0.7025, 0.749, 0.8036, 0.3892, 0.795, 0.3481, 0.8158, 0.3372, 0.8219, 0.3675, 0.795, 0.3481, 0.8015, 0.3247, 0.8219, 0.3103, 0.8158, 0.3372, 0.6491, 0.8378, 0.6593, 0.7799, 0.6535, 0.7484, 0.6734, 0.7757, 0.6734, 0.8615, 0.5542, 0.07451, 0.5353, 0.09466, 0.5312, 0.106, 0.4983, 0.1014, 0.5343, 0.08263, 0.2872, 0.7952, 0.3116, 0.782, 0.3037, 0.7991, 0.2959, 0.7963, 0.3116, 0.782, 0.3116, 0.8125, 0.3075, 0.8044, 0.3037, 0.7991, 0.4703, 0.1244, 0.4884, 0.08738, 0.5343, 0.08263, 0.4983, 0.1014, 0.2908, 0.8168, 0.279, 0.8144, 0.2959, 0.7963, 0.3037, 0.7991, 0.4884, 0.08738, 0.4618, 0.002452, 0.4533, 0.03667, 0.5343, 0.08263, 0.4922, 0.1252, 0.4703, 0.1244, 0.4983, 0.1014, 0.5312, 0.106, 0.3113, 0.8435, 0.3037, 0.8217, 0.3075, 0.8044, 0.3116, 0.8125, 0.3162, 0.6029, 0.3097, 0.6306, 0.3086, 0.5913, 0.3162, 0.5874, 0.4793, 0.1413, 0.4991, 0.1429, 0.5159, 0.1972, 0.4632, 0.1974, 0.4991, 0.1429, 0.5156, 0.1418, 0.5336, 0.197, 0.5159, 0.1972, 0.5405, 0.8756, 0.5306, 0.8769, 0.5397, 0.8224, 0.559, 0.8224, 0.04774, 0.782, 0.05875, 0.7868, 0.05875, 0.8432, 3.538e-09, 0.8222, 0.2797, 0.5595, 0.2963, 0.5595, 0.2997, 0.6063, 0.2841, 0.6063, 0.3271, 0.1465, 0.3418, 0.1465, 0.3381, 0.2103, 0.3309, 0.2103, 0.3373, 0.8552, 0.3184, 0.8552, 0.318, 0.8083, 0.3373, 0.8083, 0.3611, 0.8552, 0.3373, 0.8552, 0.3373, 0.8083, 0.3611, 0.8083, 0.05922, 0.277, 0.0005519, 0.2792, 0.0006012, 0.2153, 0.04668, 0.2153, 0.8775, 0.3494, 0.8585, 0.3477, 0.8585, 0.295, 0.8847, 0.295, 0.1004, 0.2621, 0.05922, 0.277, 0.04668, 0.2153, 0.09994, 0.2153, 0.4158, 0.1339, 0.4793, 0.1413, 0.4632, 0.1974, 0.416, 0.1979, 0.5349, 0.05447, 0.5398, 0.04031, 0.554, 0.05117, 0.554, 0.0506])
me_cube_001.materials.append(mat_material_001)
me_cube_001.materials.append(mat_material_002)
me_cube_001.update()
me_cube_002 = bpy.data.meshes.new('Cube.002')
me_cube_002.from_pydata([(3.209, -5.342, 1.565e-07), (4.745, 0.1411, -8.319e-08), (3.209, 2.645, -1.926e-07), (1.518, 3.7, -2.388e-07), (0.0, 3.7, -2.388e-07), (0.0, -5.342, 1.565e-07), (-3.209, -5.342, 1.565e-07), (-4.745, 0.1411, -8.319e-08), (-3.209, 2.645, -1.926e-07), (-1.518, 3.7, -2.388e-07)], [], [(3, 2, 1, 0, 5, 4), (9, 4, 5, 6, 7, 8)])
me_cube_002.polygons.foreach_set('material_index', [1, 1])
_uv = me_cube_002.uv_layers.new(name='UVMap')
_uv.uv.foreach_set('vector', [0.9824, 0.9004, 0.9499, 0.9526, 0.8728, 1.0, 0.7039, 0.9526, 0.7039, 0.8536, 0.9824, 0.8536, 0.9824, 0.8067, 0.9824, 0.8536, 0.7039, 0.8536, 0.7039, 0.7546, 0.8728, 0.7072, 0.9499, 0.7546])
me_cube_002.materials.append(mat_material_001)
me_cube_002.materials.append(mat_material_002)
me_cube_002.update()

# ---- objects
ob_cube = bpy.data.objects.new('Cube', me_cube_001)
ob_cube_001 = bpy.data.objects.new('Cube.001', me_cube_002)

# ---- transforms, parenting, visibility, modifiers, constraints
ob_cube.location = (0.0, 0.0, 0.0)
ob_cube_001.location = (0.0, 0.0, 0.0)

# ---- collection membership
col_collection.objects.link(ob_cube)
col_collection.objects.link(ob_cube_001)

# ---- scene / render settings (as saved in the file)
scene.frame_start = 1; scene.frame_end = 250; scene.frame_set(44)
scene.render.engine = 'BLENDER_EEVEE_NEXT'
scene.cycles.sampling_pattern = 'TABULATED_SOBOL'
bpy.context.view_layer.update()

# ---- added for rendering (the .blend has no active camera and no usable light): camera, sun
cam_auto = bpy.data.cameras.new('AutoCamera')
cam_auto.lens = 50.0
cam_auto.sensor_width = 36.0
cam_auto.clip_end = 1000.0
ob_auto_camera = bpy.data.objects.new('AutoCamera', cam_auto)
scene.collection.objects.link(ob_auto_camera)
ob_auto_camera.location = (19.4244, -22.6384, 15.5396)
ob_auto_camera.rotation_euler = (1.09748, -7.21219e-08, 0.694738)
scene.camera = ob_auto_camera
light_auto_sun = bpy.data.lights.new('AutoSun', 'SUN')
light_auto_sun.energy = 3.0
light_auto_sun.angle = 0.0523599
ob_auto_sun = bpy.data.objects.new('AutoSun', light_auto_sun)
scene.collection.objects.link(ob_auto_sun)
ob_auto_sun.rotation_euler = (0.872665, 0.174533, 0.523599)
bpy.context.view_layer.update()
